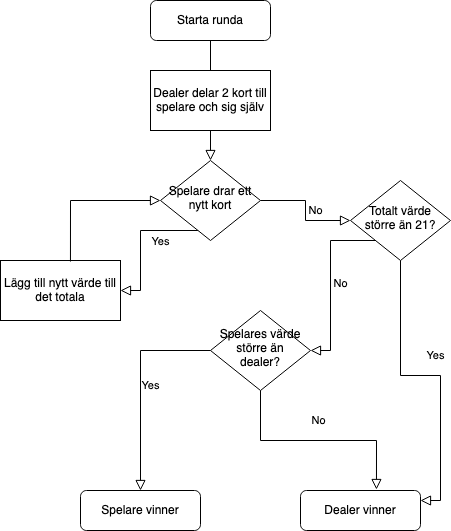

The diagram above was exported from draw.io. Its source (the exported page's mxGraphModel, read from the mxfile embedded in the PNG):
<mxGraphModel dx="946" dy="500" grid="1" gridSize="10" guides="1" tooltips="1" connect="1" arrows="1" fold="1" page="1" pageScale="1" pageWidth="827" pageHeight="1169" math="0" shadow="0">
  <root>
    <mxCell id="WIyWlLk6GJQsqaUBKTNV-0" />
    <mxCell id="WIyWlLk6GJQsqaUBKTNV-1" parent="WIyWlLk6GJQsqaUBKTNV-0" />
    <mxCell id="WIyWlLk6GJQsqaUBKTNV-2" value="" style="rounded=0;html=1;jettySize=auto;orthogonalLoop=1;fontSize=11;endArrow=block;endFill=0;endSize=8;strokeWidth=1;shadow=0;labelBackgroundColor=none;edgeStyle=orthogonalEdgeStyle;" parent="WIyWlLk6GJQsqaUBKTNV-1" source="WIyWlLk6GJQsqaUBKTNV-3" target="WIyWlLk6GJQsqaUBKTNV-6" edge="1">
      <mxGeometry relative="1" as="geometry" />
    </mxCell>
    <mxCell id="WIyWlLk6GJQsqaUBKTNV-3" value="Starta runda" style="rounded=1;whiteSpace=wrap;html=1;fontSize=12;glass=0;strokeWidth=1;shadow=0;" parent="WIyWlLk6GJQsqaUBKTNV-1" vertex="1">
      <mxGeometry x="280" y="20" width="120" height="40" as="geometry" />
    </mxCell>
    <mxCell id="WIyWlLk6GJQsqaUBKTNV-4" value="Yes" style="rounded=0;html=1;jettySize=auto;orthogonalLoop=1;fontSize=11;endArrow=block;endFill=0;endSize=8;strokeWidth=1;shadow=0;labelBackgroundColor=none;edgeStyle=orthogonalEdgeStyle;entryX=1;entryY=0.5;entryDx=0;entryDy=0;exitX=0.39;exitY=0.875;exitDx=0;exitDy=0;exitPerimeter=0;" parent="WIyWlLk6GJQsqaUBKTNV-1" source="WIyWlLk6GJQsqaUBKTNV-6" target="NE26Rgp173co_9tYfm2w-7" edge="1">
      <mxGeometry y="20" relative="1" as="geometry">
        <mxPoint as="offset" />
      </mxGeometry>
    </mxCell>
    <mxCell id="WIyWlLk6GJQsqaUBKTNV-5" value="No" style="edgeStyle=orthogonalEdgeStyle;rounded=0;html=1;jettySize=auto;orthogonalLoop=1;fontSize=11;endArrow=block;endFill=0;endSize=8;strokeWidth=1;shadow=0;labelBackgroundColor=none;" parent="WIyWlLk6GJQsqaUBKTNV-1" source="WIyWlLk6GJQsqaUBKTNV-6" target="NE26Rgp173co_9tYfm2w-1" edge="1">
      <mxGeometry y="10" relative="1" as="geometry">
        <mxPoint as="offset" />
        <mxPoint x="380" y="200" as="targetPoint" />
      </mxGeometry>
    </mxCell>
    <mxCell id="WIyWlLk6GJQsqaUBKTNV-6" value="Spelare drar ett nytt kort" style="rhombus;whiteSpace=wrap;html=1;shadow=0;fontFamily=Helvetica;fontSize=12;align=center;strokeWidth=1;spacing=6;spacingTop=-4;" parent="WIyWlLk6GJQsqaUBKTNV-1" vertex="1">
      <mxGeometry x="290" y="180" width="100" height="80" as="geometry" />
    </mxCell>
    <mxCell id="NE26Rgp173co_9tYfm2w-0" value="Dealer delar 2 kort till spelare och sig själv" style="rounded=0;whiteSpace=wrap;html=1;" vertex="1" parent="WIyWlLk6GJQsqaUBKTNV-1">
      <mxGeometry x="280" y="90" width="120" height="60" as="geometry" />
    </mxCell>
    <mxCell id="NE26Rgp173co_9tYfm2w-1" value="Totalt värde större än 21?" style="rhombus;whiteSpace=wrap;html=1;shadow=0;fontFamily=Helvetica;fontSize=12;align=center;strokeWidth=1;spacing=6;spacingTop=-4;" vertex="1" parent="WIyWlLk6GJQsqaUBKTNV-1">
      <mxGeometry x="480" y="200" width="100" height="80" as="geometry" />
    </mxCell>
    <mxCell id="NE26Rgp173co_9tYfm2w-3" value="No" style="edgeStyle=orthogonalEdgeStyle;rounded=0;html=1;jettySize=auto;orthogonalLoop=1;fontSize=11;endArrow=block;endFill=0;endSize=8;strokeWidth=1;shadow=0;labelBackgroundColor=none;entryX=1;entryY=0.5;entryDx=0;entryDy=0;exitX=0;exitY=1;exitDx=0;exitDy=0;" edge="1" parent="WIyWlLk6GJQsqaUBKTNV-1" source="NE26Rgp173co_9tYfm2w-1" target="NE26Rgp173co_9tYfm2w-4">
      <mxGeometry y="10" relative="1" as="geometry">
        <mxPoint as="offset" />
        <mxPoint x="280" y="230" as="sourcePoint" />
        <mxPoint x="440" y="330" as="targetPoint" />
      </mxGeometry>
    </mxCell>
    <mxCell id="NE26Rgp173co_9tYfm2w-4" value="Spelares värde större än dealer?" style="rhombus;whiteSpace=wrap;html=1;shadow=0;fontFamily=Helvetica;fontSize=12;align=center;strokeWidth=1;spacing=6;spacingTop=-4;" vertex="1" parent="WIyWlLk6GJQsqaUBKTNV-1">
      <mxGeometry x="340" y="330" width="100" height="80" as="geometry" />
    </mxCell>
    <mxCell id="NE26Rgp173co_9tYfm2w-7" value="Lägg till nytt värde till det totala" style="rounded=0;whiteSpace=wrap;html=1;" vertex="1" parent="WIyWlLk6GJQsqaUBKTNV-1">
      <mxGeometry x="130" y="280" width="120" height="60" as="geometry" />
    </mxCell>
    <mxCell id="NE26Rgp173co_9tYfm2w-9" value="" style="rounded=0;html=1;jettySize=auto;orthogonalLoop=1;fontSize=11;endArrow=block;endFill=0;endSize=8;strokeWidth=1;shadow=0;labelBackgroundColor=none;edgeStyle=orthogonalEdgeStyle;exitX=0.583;exitY=0.017;exitDx=0;exitDy=0;exitPerimeter=0;entryX=0;entryY=0.5;entryDx=0;entryDy=0;" edge="1" parent="WIyWlLk6GJQsqaUBKTNV-1" source="NE26Rgp173co_9tYfm2w-7" target="WIyWlLk6GJQsqaUBKTNV-6">
      <mxGeometry x="0.3333" y="20" relative="1" as="geometry">
        <mxPoint as="offset" />
        <mxPoint x="230" y="400" as="sourcePoint" />
        <mxPoint x="230" y="440" as="targetPoint" />
      </mxGeometry>
    </mxCell>
    <mxCell id="NE26Rgp173co_9tYfm2w-10" value="Spelare vinner" style="rounded=1;whiteSpace=wrap;html=1;fontSize=12;glass=0;strokeWidth=1;shadow=0;" vertex="1" parent="WIyWlLk6GJQsqaUBKTNV-1">
      <mxGeometry x="210" y="510" width="120" height="40" as="geometry" />
    </mxCell>
    <mxCell id="NE26Rgp173co_9tYfm2w-11" value="Dealer vinner" style="rounded=1;whiteSpace=wrap;html=1;fontSize=12;glass=0;strokeWidth=1;shadow=0;" vertex="1" parent="WIyWlLk6GJQsqaUBKTNV-1">
      <mxGeometry x="430" y="510" width="120" height="40" as="geometry" />
    </mxCell>
    <mxCell id="NE26Rgp173co_9tYfm2w-12" value="No" style="rounded=0;html=1;jettySize=auto;orthogonalLoop=1;fontSize=11;endArrow=block;endFill=0;endSize=8;strokeWidth=1;shadow=0;labelBackgroundColor=none;edgeStyle=orthogonalEdgeStyle;entryX=0.633;entryY=-0.025;entryDx=0;entryDy=0;entryPerimeter=0;" edge="1" parent="WIyWlLk6GJQsqaUBKTNV-1" source="NE26Rgp173co_9tYfm2w-4" target="NE26Rgp173co_9tYfm2w-11">
      <mxGeometry y="20" relative="1" as="geometry">
        <mxPoint as="offset" />
        <mxPoint x="339" y="260" as="sourcePoint" />
        <mxPoint x="240" y="320" as="targetPoint" />
      </mxGeometry>
    </mxCell>
    <mxCell id="NE26Rgp173co_9tYfm2w-13" value="Yes" style="edgeStyle=orthogonalEdgeStyle;rounded=0;html=1;jettySize=auto;orthogonalLoop=1;fontSize=11;endArrow=block;endFill=0;endSize=8;strokeWidth=1;shadow=0;labelBackgroundColor=none;" edge="1" parent="WIyWlLk6GJQsqaUBKTNV-1" source="NE26Rgp173co_9tYfm2w-4" target="NE26Rgp173co_9tYfm2w-10">
      <mxGeometry y="10" relative="1" as="geometry">
        <mxPoint as="offset" />
        <mxPoint x="515" y="230" as="sourcePoint" />
        <mxPoint x="315" y="420" as="targetPoint" />
      </mxGeometry>
    </mxCell>
    <mxCell id="NE26Rgp173co_9tYfm2w-15" value="Yes" style="rounded=0;html=1;jettySize=auto;orthogonalLoop=1;fontSize=11;endArrow=block;endFill=0;endSize=8;strokeWidth=1;shadow=0;labelBackgroundColor=none;edgeStyle=orthogonalEdgeStyle;entryX=1;entryY=0.25;entryDx=0;entryDy=0;" edge="1" parent="WIyWlLk6GJQsqaUBKTNV-1" source="NE26Rgp173co_9tYfm2w-1" target="NE26Rgp173co_9tYfm2w-11">
      <mxGeometry y="20" relative="1" as="geometry">
        <mxPoint as="offset" />
        <mxPoint x="400" y="420" as="sourcePoint" />
        <mxPoint x="620" y="370" as="targetPoint" />
      </mxGeometry>
    </mxCell>
  </root>
</mxGraphModel>